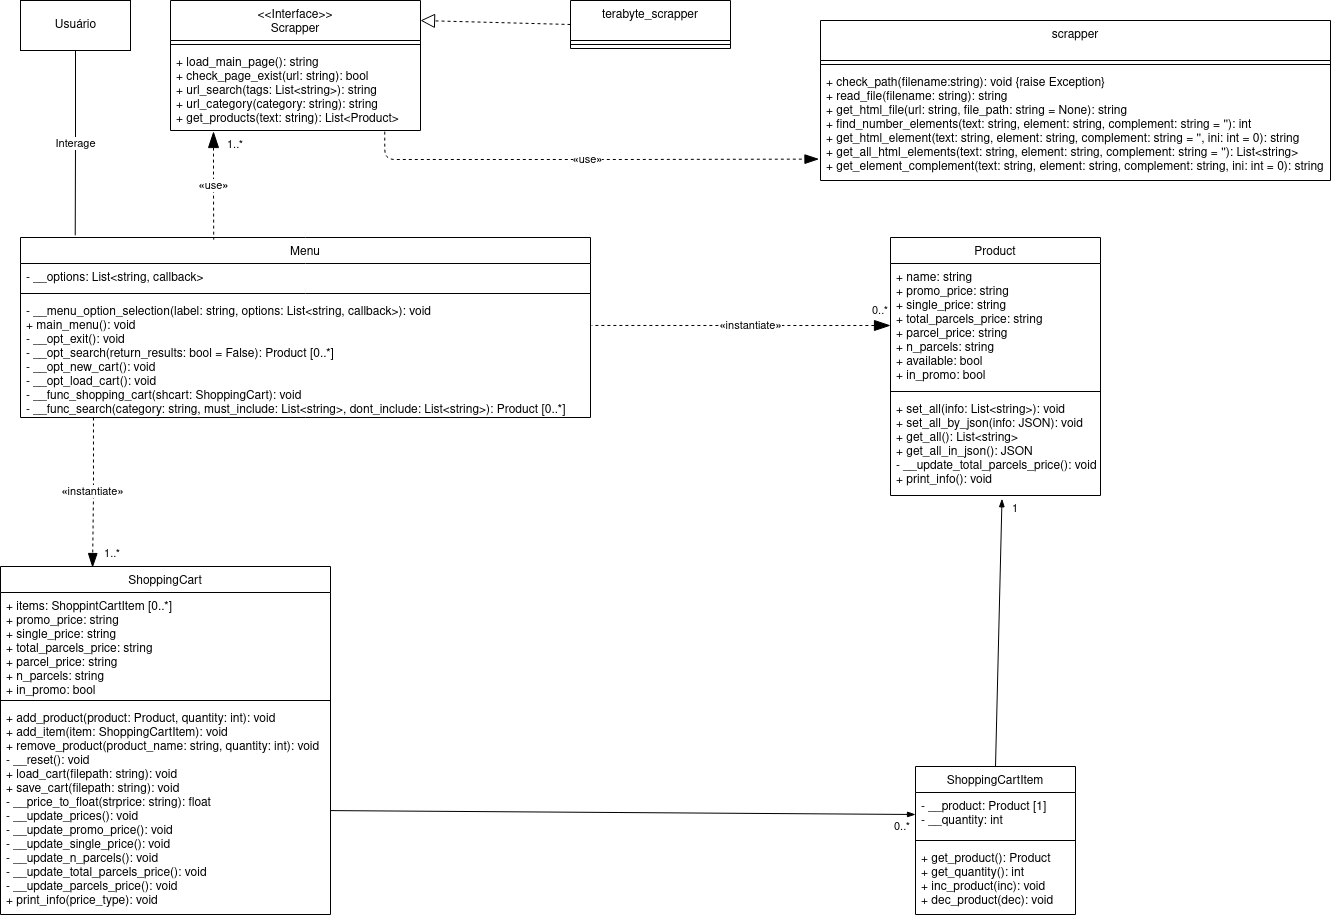

The diagram above was exported from draw.io. Its source (the exported page's mxGraphModel, read from the mxfile embedded in the PNG):
<mxGraphModel dx="1021" dy="738" grid="1" gridSize="10" guides="1" tooltips="1" connect="1" arrows="1" fold="1" page="1" pageScale="1" pageWidth="850" pageHeight="1100" math="0" shadow="0">
  <root>
    <mxCell id="0" />
    <mxCell id="1" parent="0" />
    <mxCell id="UecLS5dvLDi7KsHZaeN1-1" value="ShoppingCart" style="swimlane;fontStyle=0;align=center;verticalAlign=top;childLayout=stackLayout;horizontal=1;startSize=26;horizontalStack=0;resizeParent=1;resizeParentMax=0;resizeLast=0;collapsible=1;marginBottom=0;" vertex="1" parent="1">
      <mxGeometry x="30" y="566" width="330" height="348" as="geometry" />
    </mxCell>
    <mxCell id="UecLS5dvLDi7KsHZaeN1-2" value="+ items: ShoppintCartItem [0..*]&#10;+ promo_price: string&#10;+ single_price: string&#10;+ total_parcels_price: string&#10;+ parcel_price: string&#10;+ n_parcels: string&#10;+ in_promo: bool" style="text;strokeColor=none;fillColor=none;align=left;verticalAlign=top;spacingLeft=4;spacingRight=4;overflow=hidden;rotatable=0;points=[[0,0.5],[1,0.5]];portConstraint=eastwest;" vertex="1" parent="UecLS5dvLDi7KsHZaeN1-1">
      <mxGeometry y="26" width="330" height="104" as="geometry" />
    </mxCell>
    <mxCell id="UecLS5dvLDi7KsHZaeN1-3" value="" style="line;strokeWidth=1;fillColor=none;align=left;verticalAlign=middle;spacingTop=-1;spacingLeft=3;spacingRight=3;rotatable=0;labelPosition=right;points=[];portConstraint=eastwest;" vertex="1" parent="UecLS5dvLDi7KsHZaeN1-1">
      <mxGeometry y="130" width="330" height="8" as="geometry" />
    </mxCell>
    <mxCell id="UecLS5dvLDi7KsHZaeN1-4" value="+ add_product(product: Product, quantity: int): void&#10;+ add_item(item: ShoppingCartItem): void&#10;+ remove_product(product_name: string, quantity: int): void&#10;- __reset(): void&#10;+ load_cart(filepath: string): void&#10;+ save_cart(filepath: string): void&#10;- __price_to_float(strprice: string): float&#10;- __update_prices(): void&#10;- __update_promo_price(): void&#10;- __update_single_price(): void&#10;- __update_n_parcels(): void&#10;- __update_total_parcels_price(): void&#10;- __update_parcels_price(): void&#10;+ print_info(price_type): void" style="text;strokeColor=none;fillColor=none;align=left;verticalAlign=top;spacingLeft=4;spacingRight=4;overflow=hidden;rotatable=0;points=[[0,0.5],[1,0.5]];portConstraint=eastwest;" vertex="1" parent="UecLS5dvLDi7KsHZaeN1-1">
      <mxGeometry y="138" width="330" height="210" as="geometry" />
    </mxCell>
    <mxCell id="UecLS5dvLDi7KsHZaeN1-5" value="ShoppingCartItem" style="swimlane;fontStyle=0;align=center;verticalAlign=top;childLayout=stackLayout;horizontal=1;startSize=26;horizontalStack=0;resizeParent=1;resizeParentMax=0;resizeLast=0;collapsible=1;marginBottom=0;" vertex="1" parent="1">
      <mxGeometry x="945" y="766" width="160" height="148" as="geometry" />
    </mxCell>
    <mxCell id="UecLS5dvLDi7KsHZaeN1-6" value="- __product: Product [1]&#10;- __quantity: int" style="text;strokeColor=none;fillColor=none;align=left;verticalAlign=top;spacingLeft=4;spacingRight=4;overflow=hidden;rotatable=0;points=[[0,0.5],[1,0.5]];portConstraint=eastwest;" vertex="1" parent="UecLS5dvLDi7KsHZaeN1-5">
      <mxGeometry y="26" width="160" height="44" as="geometry" />
    </mxCell>
    <mxCell id="UecLS5dvLDi7KsHZaeN1-7" value="" style="line;strokeWidth=1;fillColor=none;align=left;verticalAlign=middle;spacingTop=-1;spacingLeft=3;spacingRight=3;rotatable=0;labelPosition=right;points=[];portConstraint=eastwest;" vertex="1" parent="UecLS5dvLDi7KsHZaeN1-5">
      <mxGeometry y="70" width="160" height="8" as="geometry" />
    </mxCell>
    <mxCell id="UecLS5dvLDi7KsHZaeN1-8" value="+ get_product(): Product&#10;+ get_quantity(): int&#10;+ inc_product(inc): void&#10;+ dec_product(dec): void" style="text;strokeColor=none;fillColor=none;align=left;verticalAlign=top;spacingLeft=4;spacingRight=4;overflow=hidden;rotatable=0;points=[[0,0.5],[1,0.5]];portConstraint=eastwest;" vertex="1" parent="UecLS5dvLDi7KsHZaeN1-5">
      <mxGeometry y="78" width="160" height="70" as="geometry" />
    </mxCell>
    <mxCell id="UecLS5dvLDi7KsHZaeN1-9" value="Product" style="swimlane;fontStyle=0;align=center;verticalAlign=top;childLayout=stackLayout;horizontal=1;startSize=26;horizontalStack=0;resizeParent=1;resizeParentMax=0;resizeLast=0;collapsible=1;marginBottom=0;" vertex="1" parent="1">
      <mxGeometry x="920" y="237" width="210" height="258" as="geometry" />
    </mxCell>
    <mxCell id="UecLS5dvLDi7KsHZaeN1-10" value="+ name: string&#10;+ promo_price: string&#10;+ single_price: string&#10;+ total_parcels_price: string&#10;+ parcel_price: string&#10;+ n_parcels: string&#10;+ available: bool&#10;+ in_promo: bool" style="text;strokeColor=none;fillColor=none;align=left;verticalAlign=top;spacingLeft=4;spacingRight=4;overflow=hidden;rotatable=0;points=[[0,0.5],[1,0.5]];portConstraint=eastwest;" vertex="1" parent="UecLS5dvLDi7KsHZaeN1-9">
      <mxGeometry y="26" width="210" height="124" as="geometry" />
    </mxCell>
    <mxCell id="UecLS5dvLDi7KsHZaeN1-11" value="" style="line;strokeWidth=1;fillColor=none;align=left;verticalAlign=middle;spacingTop=-1;spacingLeft=3;spacingRight=3;rotatable=0;labelPosition=right;points=[];portConstraint=eastwest;" vertex="1" parent="UecLS5dvLDi7KsHZaeN1-9">
      <mxGeometry y="150" width="210" height="8" as="geometry" />
    </mxCell>
    <mxCell id="UecLS5dvLDi7KsHZaeN1-12" value="+ set_all(info: List&lt;string&gt;): void&#10;+ set_all_by_json(info: JSON): void&#10;+ get_all(): List&lt;string&gt;&#10;+ get_all_in_json(): JSON&#10;- __update_total_parcels_price(): void&#10;+ print_info(): void" style="text;strokeColor=none;fillColor=none;align=left;verticalAlign=top;spacingLeft=4;spacingRight=4;overflow=hidden;rotatable=0;points=[[0,0.5],[1,0.5]];portConstraint=eastwest;" vertex="1" parent="UecLS5dvLDi7KsHZaeN1-9">
      <mxGeometry y="158" width="210" height="100" as="geometry" />
    </mxCell>
    <mxCell id="UecLS5dvLDi7KsHZaeN1-19" value="&lt;&lt;Interface&gt;&gt;&#10;Scrapper" style="swimlane;fontStyle=0;align=center;verticalAlign=top;childLayout=stackLayout;horizontal=1;startSize=40;horizontalStack=0;resizeParent=1;resizeParentMax=0;resizeLast=0;collapsible=1;marginBottom=0;" vertex="1" parent="1">
      <mxGeometry x="200" width="250" height="130" as="geometry" />
    </mxCell>
    <mxCell id="UecLS5dvLDi7KsHZaeN1-21" value="" style="line;strokeWidth=1;fillColor=none;align=left;verticalAlign=middle;spacingTop=-1;spacingLeft=3;spacingRight=3;rotatable=0;labelPosition=right;points=[];portConstraint=eastwest;" vertex="1" parent="UecLS5dvLDi7KsHZaeN1-19">
      <mxGeometry y="40" width="250" height="8" as="geometry" />
    </mxCell>
    <mxCell id="UecLS5dvLDi7KsHZaeN1-22" value="+ load_main_page(): string&#10; + check_page_exist(url: string): bool&#10;+ url_search(tags: List&lt;string&gt;): string&#10;+ url_category(category: string): string&#10;+ get_products(text: string): List&lt;Product&gt;&#10;" style="text;strokeColor=none;fillColor=none;align=left;verticalAlign=top;spacingLeft=4;spacingRight=4;overflow=hidden;rotatable=0;points=[[0,0.5],[1,0.5]];portConstraint=eastwest;" vertex="1" parent="UecLS5dvLDi7KsHZaeN1-19">
      <mxGeometry y="48" width="250" height="82" as="geometry" />
    </mxCell>
    <mxCell id="UecLS5dvLDi7KsHZaeN1-23" value="terabyte_scrapper" style="swimlane;fontStyle=0;align=center;verticalAlign=top;childLayout=stackLayout;horizontal=1;startSize=40;horizontalStack=0;resizeParent=1;resizeParentMax=0;resizeLast=0;collapsible=1;marginBottom=0;" vertex="1" parent="1">
      <mxGeometry x="600" width="160" height="48" as="geometry" />
    </mxCell>
    <mxCell id="UecLS5dvLDi7KsHZaeN1-25" value="" style="line;strokeWidth=1;fillColor=none;align=left;verticalAlign=middle;spacingTop=-1;spacingLeft=3;spacingRight=3;rotatable=0;labelPosition=right;points=[];portConstraint=eastwest;" vertex="1" parent="UecLS5dvLDi7KsHZaeN1-23">
      <mxGeometry y="40" width="160" height="8" as="geometry" />
    </mxCell>
    <mxCell id="UecLS5dvLDi7KsHZaeN1-27" value="Menu" style="swimlane;fontStyle=0;align=center;verticalAlign=top;childLayout=stackLayout;horizontal=1;startSize=26;horizontalStack=0;resizeParent=1;resizeParentMax=0;resizeLast=0;collapsible=1;marginBottom=0;" vertex="1" parent="1">
      <mxGeometry x="50" y="237" width="570" height="180" as="geometry" />
    </mxCell>
    <mxCell id="UecLS5dvLDi7KsHZaeN1-28" value="- __options: List&lt;string, callback&gt;" style="text;strokeColor=none;fillColor=none;align=left;verticalAlign=top;spacingLeft=4;spacingRight=4;overflow=hidden;rotatable=0;points=[[0,0.5],[1,0.5]];portConstraint=eastwest;" vertex="1" parent="UecLS5dvLDi7KsHZaeN1-27">
      <mxGeometry y="26" width="570" height="26" as="geometry" />
    </mxCell>
    <mxCell id="UecLS5dvLDi7KsHZaeN1-29" value="" style="line;strokeWidth=1;fillColor=none;align=left;verticalAlign=middle;spacingTop=-1;spacingLeft=3;spacingRight=3;rotatable=0;labelPosition=right;points=[];portConstraint=eastwest;" vertex="1" parent="UecLS5dvLDi7KsHZaeN1-27">
      <mxGeometry y="52" width="570" height="8" as="geometry" />
    </mxCell>
    <mxCell id="UecLS5dvLDi7KsHZaeN1-30" value="- __menu_option_selection(label: string, options: List&lt;string, callback&gt;): void&#10;+ main_menu(): void&#10;- __opt_exit(): void&#10;- __opt_search(return_results: bool = False): Product [0..*]&#10;- __opt_new_cart(): void&#10;- __opt_load_cart(): void&#10;- __func_shopping_cart(shcart: ShoppingCart): void&#10;- __func_search(category: string, must_include: List&lt;string&gt;, dont_include: List&lt;string&gt;): Product [0..*]" style="text;strokeColor=none;fillColor=none;align=left;verticalAlign=top;spacingLeft=4;spacingRight=4;overflow=hidden;rotatable=0;points=[[0,0.5],[1,0.5]];portConstraint=eastwest;" vertex="1" parent="UecLS5dvLDi7KsHZaeN1-27">
      <mxGeometry y="60" width="570" height="120" as="geometry" />
    </mxCell>
    <mxCell id="UecLS5dvLDi7KsHZaeN1-31" value="" style="endArrow=block;dashed=1;endFill=0;endSize=12;html=1;exitX=0;exitY=0.5;exitDx=0;exitDy=0;entryX=1;entryY=0.154;entryDx=0;entryDy=0;entryPerimeter=0;" edge="1" parent="1" source="UecLS5dvLDi7KsHZaeN1-23" target="UecLS5dvLDi7KsHZaeN1-19">
      <mxGeometry width="160" relative="1" as="geometry">
        <mxPoint x="300" y="270" as="sourcePoint" />
        <mxPoint x="460" y="270" as="targetPoint" />
      </mxGeometry>
    </mxCell>
    <mxCell id="UecLS5dvLDi7KsHZaeN1-32" value="Usuário" style="html=1;" vertex="1" parent="1">
      <mxGeometry x="50" width="110" height="50" as="geometry" />
    </mxCell>
    <mxCell id="UecLS5dvLDi7KsHZaeN1-34" value="" style="endArrow=none;endFill=0;endSize=12;html=1;entryX=0.5;entryY=0;entryDx=0;entryDy=0;exitX=0.531;exitY=1.033;exitDx=0;exitDy=0;exitPerimeter=0;startArrow=blockThin;startFill=1;" edge="1" parent="1" source="UecLS5dvLDi7KsHZaeN1-12" target="UecLS5dvLDi7KsHZaeN1-5">
      <mxGeometry width="160" relative="1" as="geometry">
        <mxPoint x="520" y="450" as="sourcePoint" />
        <mxPoint x="680" y="450" as="targetPoint" />
      </mxGeometry>
    </mxCell>
    <mxCell id="UecLS5dvLDi7KsHZaeN1-35" value="" style="endArrow=none;endFill=0;endSize=12;html=1;exitX=0;exitY=0.5;exitDx=0;exitDy=0;startArrow=blockThin;startFill=1;" edge="1" parent="1" source="UecLS5dvLDi7KsHZaeN1-6" target="UecLS5dvLDi7KsHZaeN1-4">
      <mxGeometry width="160" relative="1" as="geometry">
        <mxPoint x="350" y="450" as="sourcePoint" />
        <mxPoint x="185" y="450" as="targetPoint" />
      </mxGeometry>
    </mxCell>
    <mxCell id="UecLS5dvLDi7KsHZaeN1-40" value="Interage" style="endArrow=none;html=1;endSize=12;startArrow=none;startSize=14;startFill=0;edgeStyle=orthogonalEdgeStyle;endFill=0;exitX=0.5;exitY=1;exitDx=0;exitDy=0;entryX=0.096;entryY=-0.012;entryDx=0;entryDy=0;entryPerimeter=0;" edge="1" parent="1" source="UecLS5dvLDi7KsHZaeN1-32" target="UecLS5dvLDi7KsHZaeN1-27">
      <mxGeometry relative="1" as="geometry">
        <mxPoint x="50" y="140" as="sourcePoint" />
        <mxPoint x="210" y="140" as="targetPoint" />
      </mxGeometry>
    </mxCell>
    <mxCell id="UecLS5dvLDi7KsHZaeN1-43" value="&lt;strong&gt;«&lt;/strong&gt;instantiate&lt;strong&gt;»&lt;/strong&gt; " style="endArrow=blockThin;html=1;endSize=12;startArrow=none;startSize=14;startFill=0;edgeStyle=orthogonalEdgeStyle;endFill=1;exitX=0.128;exitY=1;exitDx=0;exitDy=0;entryX=0.279;entryY=0.003;entryDx=0;entryDy=0;entryPerimeter=0;exitPerimeter=0;dashed=1;" edge="1" parent="1" source="UecLS5dvLDi7KsHZaeN1-30" target="UecLS5dvLDi7KsHZaeN1-1">
      <mxGeometry relative="1" as="geometry">
        <mxPoint x="140" y="370" as="sourcePoint" />
        <mxPoint x="139.72000000000003" y="554.96" as="targetPoint" />
      </mxGeometry>
    </mxCell>
    <mxCell id="UecLS5dvLDi7KsHZaeN1-45" value="1..*" style="edgeLabel;resizable=0;html=1;align=right;verticalAlign=top;" connectable="0" vertex="1" parent="UecLS5dvLDi7KsHZaeN1-43">
      <mxGeometry x="1" relative="1" as="geometry">
        <mxPoint x="27.93" y="-27.099999999999998" as="offset" />
      </mxGeometry>
    </mxCell>
    <mxCell id="UecLS5dvLDi7KsHZaeN1-48" value="&lt;strong&gt;«&lt;/strong&gt;use&lt;strong&gt;»&lt;/strong&gt; " style="endArrow=none;html=1;endSize=12;startArrow=blockThin;startSize=14;startFill=1;edgeStyle=orthogonalEdgeStyle;endFill=0;dashed=1;entryX=0.339;entryY=0.012;entryDx=0;entryDy=0;entryPerimeter=0;" edge="1" parent="1" target="UecLS5dvLDi7KsHZaeN1-27">
      <mxGeometry relative="1" as="geometry">
        <mxPoint x="243" y="131" as="sourcePoint" />
        <mxPoint x="260" y="230" as="targetPoint" />
      </mxGeometry>
    </mxCell>
    <mxCell id="UecLS5dvLDi7KsHZaeN1-49" value="1..*" style="edgeLabel;resizable=0;html=1;align=left;verticalAlign=top;" connectable="0" vertex="1" parent="UecLS5dvLDi7KsHZaeN1-48">
      <mxGeometry x="-1" relative="1" as="geometry">
        <mxPoint x="12" as="offset" />
      </mxGeometry>
    </mxCell>
    <mxCell id="UecLS5dvLDi7KsHZaeN1-53" value="scrapper" style="swimlane;fontStyle=0;align=center;verticalAlign=top;childLayout=stackLayout;horizontal=1;startSize=40;horizontalStack=0;resizeParent=1;resizeParentMax=0;resizeLast=0;collapsible=1;marginBottom=0;" vertex="1" parent="1">
      <mxGeometry x="850" y="20" width="510" height="160" as="geometry" />
    </mxCell>
    <mxCell id="UecLS5dvLDi7KsHZaeN1-54" value="" style="line;strokeWidth=1;fillColor=none;align=left;verticalAlign=middle;spacingTop=-1;spacingLeft=3;spacingRight=3;rotatable=0;labelPosition=right;points=[];portConstraint=eastwest;" vertex="1" parent="UecLS5dvLDi7KsHZaeN1-53">
      <mxGeometry y="40" width="510" height="8" as="geometry" />
    </mxCell>
    <mxCell id="UecLS5dvLDi7KsHZaeN1-55" value="+ check_path(filename:string): void {raise Exception}&#10;+ read_file(filename: string): string&#10;+ get_html_file(url: string, file_path: string = None): string&#10;+ find_number_elements(text: string, element: string, complement: string = ''): int&#10;+ get_html_element(text: string, element: string, complement: string = '', ini: int = 0): string&#10;+ get_all_html_elements(text: string, element: string, complement: string = ''): List&lt;string&gt;&#10;+ get_element_complement(text: string, element: string, complement: string, ini: int = 0): string" style="text;strokeColor=none;fillColor=none;align=left;verticalAlign=top;spacingLeft=4;spacingRight=4;overflow=hidden;rotatable=0;points=[[0,0.5],[1,0.5]];portConstraint=eastwest;" vertex="1" parent="UecLS5dvLDi7KsHZaeN1-53">
      <mxGeometry y="48" width="510" height="112" as="geometry" />
    </mxCell>
    <mxCell id="UecLS5dvLDi7KsHZaeN1-56" value="&lt;strong&gt;«&lt;/strong&gt;use&lt;strong&gt;»&lt;/strong&gt; " style="endArrow=blockThin;html=1;endSize=12;startArrow=none;startSize=14;startFill=0;edgeStyle=orthogonalEdgeStyle;endFill=1;exitX=0.857;exitY=1.014;exitDx=0;exitDy=0;exitPerimeter=0;dashed=1;entryX=-0.003;entryY=0.809;entryDx=0;entryDy=0;entryPerimeter=0;" edge="1" parent="1" source="UecLS5dvLDi7KsHZaeN1-22" target="UecLS5dvLDi7KsHZaeN1-55">
      <mxGeometry relative="1" as="geometry">
        <mxPoint x="730" y="90.00400000000005" as="sourcePoint" />
        <mxPoint x="728" y="189.02" as="targetPoint" />
        <Array as="points">
          <mxPoint x="414" y="159" />
          <mxPoint x="650" y="159" />
        </Array>
      </mxGeometry>
    </mxCell>
    <mxCell id="UecLS5dvLDi7KsHZaeN1-63" value="1" style="edgeLabel;resizable=0;html=1;align=left;verticalAlign=top;" connectable="0" vertex="1" parent="1">
      <mxGeometry x="1040" y="495" as="geometry" />
    </mxCell>
    <mxCell id="UecLS5dvLDi7KsHZaeN1-65" value="&lt;div&gt;0..*&lt;/div&gt;" style="edgeLabel;resizable=0;html=1;align=left;verticalAlign=top;" connectable="0" vertex="1" parent="1">
      <mxGeometry x="950" y="460" as="geometry">
        <mxPoint x="-28" y="353" as="offset" />
      </mxGeometry>
    </mxCell>
    <mxCell id="UecLS5dvLDi7KsHZaeN1-66" value="&lt;strong&gt;«&lt;/strong&gt;instantiate&lt;strong&gt;»&lt;/strong&gt; " style="endArrow=none;html=1;endSize=12;startArrow=blockThin;startSize=14;startFill=1;edgeStyle=orthogonalEdgeStyle;endFill=0;entryX=1.002;entryY=0.233;entryDx=0;entryDy=0;entryPerimeter=0;exitX=0;exitY=0.5;exitDx=0;exitDy=0;dashed=1;" edge="1" parent="1" source="UecLS5dvLDi7KsHZaeN1-10" target="UecLS5dvLDi7KsHZaeN1-30">
      <mxGeometry x="-0.0631" relative="1" as="geometry">
        <mxPoint x="681" y="221" as="sourcePoint" />
        <mxPoint x="681.23" y="329.15999999999997" as="targetPoint" />
        <mxPoint as="offset" />
      </mxGeometry>
    </mxCell>
    <mxCell id="UecLS5dvLDi7KsHZaeN1-67" value="0..*" style="edgeLabel;resizable=0;html=1;align=left;verticalAlign=top;" connectable="0" vertex="1" parent="UecLS5dvLDi7KsHZaeN1-66">
      <mxGeometry x="-1" relative="1" as="geometry">
        <mxPoint x="-20" y="-28" as="offset" />
      </mxGeometry>
    </mxCell>
  </root>
</mxGraphModel>